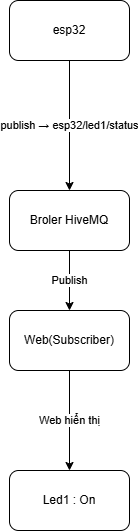

The diagram above was exported from draw.io. Its source (the exported page's mxGraphModel, read from the mxfile embedded in the PNG):
<mxGraphModel dx="751" dy="431" grid="1" gridSize="10" guides="1" tooltips="1" connect="1" arrows="1" fold="1" page="1" pageScale="1" pageWidth="850" pageHeight="1100" math="0" shadow="0">
  <root>
    <mxCell id="0" />
    <mxCell id="1" parent="0" />
    <mxCell id="lchYmm8sPhkO_pmKWsWu-2" parent="1" style="rounded=1;whiteSpace=wrap;html=1;" value="Led1 : On" vertex="1">
      <mxGeometry height="60" width="120" x="150" y="580" as="geometry" />
    </mxCell>
    <mxCell id="lchYmm8sPhkO_pmKWsWu-10" edge="1" parent="1" source="lchYmm8sPhkO_pmKWsWu-3" style="edgeStyle=orthogonalEdgeStyle;rounded=0;orthogonalLoop=1;jettySize=auto;html=1;exitX=0.5;exitY=1;exitDx=0;exitDy=0;entryX=0.5;entryY=0;entryDx=0;entryDy=0;" target="lchYmm8sPhkO_pmKWsWu-2" value="Web hiển thị">
      <mxGeometry relative="1" as="geometry" />
    </mxCell>
    <mxCell id="lchYmm8sPhkO_pmKWsWu-3" parent="1" style="rounded=1;whiteSpace=wrap;html=1;" value="Web(Subscriber)" vertex="1">
      <mxGeometry height="60" width="120" x="150" y="420" as="geometry" />
    </mxCell>
    <mxCell id="lchYmm8sPhkO_pmKWsWu-9" edge="1" parent="1" source="lchYmm8sPhkO_pmKWsWu-4" style="edgeStyle=orthogonalEdgeStyle;rounded=0;orthogonalLoop=1;jettySize=auto;html=1;exitX=0.5;exitY=1;exitDx=0;exitDy=0;entryX=0.5;entryY=0;entryDx=0;entryDy=0;" target="lchYmm8sPhkO_pmKWsWu-3" value="Publish">
      <mxGeometry relative="1" as="geometry" />
    </mxCell>
    <mxCell id="lchYmm8sPhkO_pmKWsWu-4" parent="1" style="rounded=1;whiteSpace=wrap;html=1;" value="Broler HiveMQ" vertex="1">
      <mxGeometry height="60" width="120" x="150" y="300" as="geometry" />
    </mxCell>
    <mxCell id="lchYmm8sPhkO_pmKWsWu-7" edge="1" parent="1" source="lchYmm8sPhkO_pmKWsWu-5" style="edgeStyle=orthogonalEdgeStyle;rounded=0;orthogonalLoop=1;jettySize=auto;html=1;exitX=0.5;exitY=1;exitDx=0;exitDy=0;" target="lchYmm8sPhkO_pmKWsWu-4" value=" publish → esp32/led1/status">
      <mxGeometry relative="1" as="geometry" />
    </mxCell>
    <mxCell id="lchYmm8sPhkO_pmKWsWu-5" parent="1" style="rounded=1;whiteSpace=wrap;html=1;" value="esp32" vertex="1">
      <mxGeometry height="60" width="120" x="150" y="110" as="geometry" />
    </mxCell>
  </root>
</mxGraphModel>